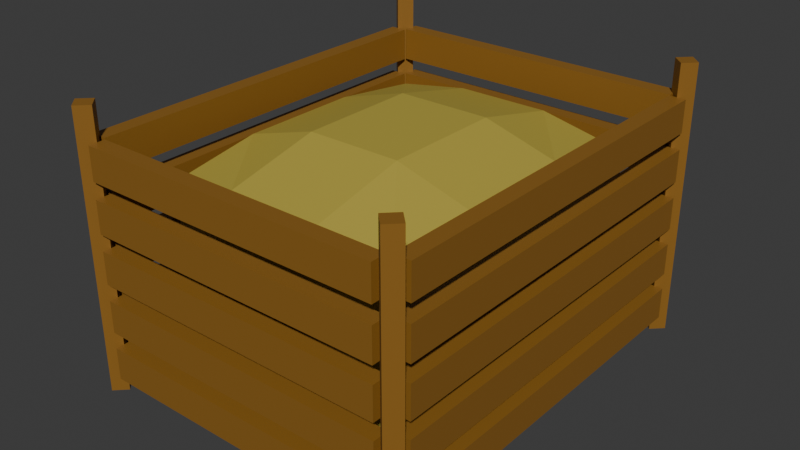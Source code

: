 # Source: fruit_box_with_fruit.blend  (saved by Blender 4.2.66; exported with 4.5.12 LTS)
import bpy
from mathutils import Matrix  # noqa: F401  (used for matrix-valued properties, if any)

bpy.ops.wm.read_factory_settings(use_empty=True)
scene = bpy.context.scene
scene.name = 'Scene'

# ---- collections
col_collection = bpy.data.collections.new('Collection'); scene.collection.children.link(col_collection)

# ---- materials (node trees are filled in below, after node groups)
mat_wood = bpy.data.materials.new('wood')
mat_wood.alpha_threshold = 0.0
mat_wood.roughness = 0.5
mat_wood.line_color = (0.0, 0.0, 0.0, 1.0)
mat_fruit = bpy.data.materials.new('Fruit')

# ---- material node trees
mat_wood.use_nodes = True; mat_wood.node_tree.nodes.clear()
_N = mat_wood.node_tree.nodes; _L = mat_wood.node_tree.links
n0 = _N.new('ShaderNodeOutputMaterial'); n0.name = 'Material Output'; n0.location = (300, 300)
n1 = _N.new('ShaderNodeBsdfPrincipled'); n1.name = 'Principled BSDF'; n1.location = (10, 300)
n1.inputs[0].default_value = (0.2678, 0.1253, 0.01764, 1.0)
n1.inputs[3].default_value = 1.45
_L.new(n1.outputs[0], n0.inputs[0])
n0.is_active_output = True
mat_fruit.use_nodes = True; mat_fruit.node_tree.nodes.clear()
_N = mat_fruit.node_tree.nodes; _L = mat_fruit.node_tree.links
n0 = _N.new('ShaderNodeBsdfPrincipled'); n0.name = 'Principled BSDF'; n0.location = (10, 300)
n0.inputs[0].default_value = (0.4712, 0.3776, 0.05925, 1.0)
n1 = _N.new('ShaderNodeOutputMaterial'); n1.name = 'Material Output'; n1.location = (300, 300)
_L.new(n0.outputs[0], n1.inputs[0])
n1.is_active_output = True

# ---- world
world_world = bpy.data.worlds.new('World'); scene.world = world_world
world_world.use_nodes = True; world_world.node_tree.nodes.clear()
_N = world_world.node_tree.nodes; _L = world_world.node_tree.links
n0 = _N.new('ShaderNodeOutputWorld'); n0.name = 'World Output'; n0.location = (300, 300)
n1 = _N.new('ShaderNodeBackground'); n1.name = 'Background'; n1.location = (10, 300)
n1.inputs[0].default_value = (0.05088, 0.05088, 0.05088, 1.0)
_L.new(n1.outputs[0], n0.inputs[0])
n0.is_active_output = True
world_world.color = (0.05088, 0.05088, 0.05088)
world_world.sun_shadow_jitter_overblur = 0.0

# ---- meshes
me_cube = bpy.data.meshes.new('Cube')
me_cube.from_pydata([(-1.0, -1.0, -1.0), (-1.0, -1.0, 1.0), (-1.0, 1.0, -1.0), (-1.0, 1.0, 1.0), (1.0, -1.0, -1.0), (1.0, -1.0, 1.0), (1.0, 1.0, -1.0), (1.0, 1.0, 1.0)], [], [(0, 1, 3, 2), (2, 3, 7, 6), (6, 7, 5, 4), (4, 5, 1, 0), (2, 6, 4, 0), (7, 3, 1, 5)])
_uv = me_cube.uv_layers.new(name='UVMap')
_uv.uv.foreach_set('vector', [0.1538, 0.9231, 0.07692, 0.9231, 0.07692, 0.8462, 0.1538, 0.8462, 0.1538, 0.6154, 0.07692, 0.6154, 0.07692, 0.5385, 0.1538, 0.5385, 0.2308, 0.9231, 0.1538, 0.9231, 0.1538, 0.8462, 0.2308, 0.8462, 0.3077, 1.0, 0.2308, 1.0, 0.2308, 0.9231, 0.3077, 0.9231, 0.6154, 0.07692, 0.6154, 0.1538, 0.5385, 0.1538, 0.5385, 0.07692, 0.2308, 0.9231, 0.2308, 0.8462, 0.3077, 0.8462, 0.3077, 0.9231])
me_cube.materials.append(mat_wood)
me_cube.update()
me_cube_002 = bpy.data.meshes.new('Cube.002')
me_cube_002.from_pydata([(-1.0, -1.0, -1.0), (-1.0, -1.0, 1.0), (-1.0, 1.0, -1.0), (-1.0, 1.0, 1.0), (1.0, -1.0, -1.0), (1.0, -1.0, 1.0), (1.0, 1.0, -1.0), (1.0, 1.0, 1.0)], [], [(0, 1, 3, 2), (2, 3, 7, 6), (6, 7, 5, 4), (4, 5, 1, 0), (2, 6, 4, 0), (7, 3, 1, 5)])
_uv = me_cube_002.uv_layers.new(name='UVMap')
_uv.uv.foreach_set('vector', [0.3077, 0.9231, 0.3077, 0.8462, 0.3846, 0.8462, 0.3846, 0.9231, 0.5385, 0.1538, 0.6154, 0.1538, 0.6154, 0.2308, 0.5385, 0.2308, 0.9231, 0.3077, 0.9231, 0.3846, 0.8462, 0.3846, 0.8462, 0.3077, 1.973e-08, 0.2308, 2.309e-08, 0.1538, 0.07692, 0.1538, 0.07692, 0.2308, 0.07692, 0.3077, -1.345e-08, 0.3077, 1.973e-08, 0.2308, 0.07692, 0.2308, 0.5385, 0.3077, 0.5385, 0.2308, 0.6154, 0.2308, 0.6154, 0.3077])
me_cube_002.materials.append(mat_wood)
me_cube_002.update()
me_cube_003 = bpy.data.meshes.new('Cube.003')
me_cube_003.from_pydata([(-1.0, -1.0, -1.0), (-1.0, -1.0, 1.0), (-1.0, 1.0, -1.0), (-1.0, 1.0, 1.0), (1.0, -1.0, -1.0), (1.0, -1.0, 1.0), (1.0, 1.0, -1.0), (1.0, 1.0, 1.0)], [], [(0, 1, 3, 2), (2, 3, 7, 6), (6, 7, 5, 4), (4, 5, 1, 0), (2, 6, 4, 0), (7, 3, 1, 5)])
_uv = me_cube_003.uv_layers.new(name='UVMap')
_uv.uv.foreach_set('vector', [0.3846, 1.0, 0.3077, 1.0, 0.3077, 0.9231, 0.3846, 0.9231, 0.5385, 0.3077, 0.5385, 0.3846, 0.4615, 0.3846, 0.4615, 0.3077, 0.2308, 0.6154, 0.1538, 0.6154, 0.1538, 0.5385, 0.2308, 0.5385, 0.2308, 0.6154, 0.2308, 0.5385, 0.3077, 0.5385, 0.3077, 0.6154, 0.4615, 0.8462, 0.4615, 0.9231, 0.3846, 0.9231, 0.3846, 0.8462, 0.4615, 0.1538, 0.3846, 0.1538, 0.3846, 0.07692, 0.4615, 0.07692])
me_cube_003.materials.append(mat_wood)
me_cube_003.update()
me_cube_004 = bpy.data.meshes.new('Cube.004')
me_cube_004.from_pydata([(-1.0, -1.0, -1.0), (-1.0, -1.0, 1.0), (-1.0, 1.0, -1.0), (-1.0, 1.0, 1.0), (1.0, -1.0, -1.0), (1.0, -1.0, 1.0), (1.0, 1.0, -1.0), (1.0, 1.0, 1.0)], [], [(0, 1, 3, 2), (2, 3, 7, 6), (6, 7, 5, 4), (4, 5, 1, 0), (2, 6, 4, 0), (7, 3, 1, 5)])
_uv = me_cube_004.uv_layers.new(name='UVMap')
_uv.uv.foreach_set('vector', [0.5385, 0.3077, 0.6154, 0.3077, 0.6154, 0.3846, 0.5385, 0.3846, 0.5385, 0.3846, 0.6154, 0.3846, 0.6154, 0.4615, 0.5385, 0.4615, 0.4615, 0.9231, 0.4615, 0.8462, 0.5385, 0.8462, 0.5385, 0.9231, 0.5385, 0.9231, 0.5385, 0.8462, 0.6154, 0.8462, 0.6154, 0.9231, 0.5385, 0.5385, 0.5385, 0.4615, 0.6154, 0.4615, 0.6154, 0.5385, 0.5385, 0.5385, 0.6154, 0.5385, 0.6154, 0.6154, 0.5385, 0.6154])
me_cube_004.materials.append(mat_wood)
me_cube_004.update()
me_cube_005 = bpy.data.meshes.new('Cube.005')
me_cube_005.from_pydata([(-1.0, -1.0, -1.0), (-1.0, -1.0, 1.0), (-1.0, 1.0, -1.0), (-1.0, 1.0, 1.0), (1.0, -1.0, -1.0), (1.0, -1.0, 1.0), (1.0, 1.0, -1.0), (1.0, 1.0, 1.0), (-1.0, -1.0, 2.0), (-1.0, -1.0, 4.0), (-1.0, 1.0, 2.0), (-1.0, 1.0, 4.0), (1.0, -1.0, 2.0), (1.0, -1.0, 4.0), (1.0, 1.0, 2.0), (1.0, 1.0, 4.0), (-1.0, -1.0, 5.0), (-1.0, -1.0, 7.0), (-1.0, 1.0, 5.0), (-1.0, 1.0, 7.0), (1.0, -1.0, 5.0), (1.0, -1.0, 7.0), (1.0, 1.0, 5.0), (1.0, 1.0, 7.0), (-1.0, -1.0, 8.0), (-1.0, -1.0, 10.0), (-1.0, 1.0, 8.0), (-1.0, 1.0, 10.0), (1.0, -1.0, 8.0), (1.0, -1.0, 10.0), (1.0, 1.0, 8.0), (1.0, 1.0, 10.0), (-1.0, -1.0, 11.0), (-1.0, -1.0, 13.0), (-1.0, 1.0, 11.0), (-1.0, 1.0, 13.0), (1.0, -1.0, 11.0), (1.0, -1.0, 13.0), (1.0, 1.0, 11.0), (1.0, 1.0, 13.0)], [], [(0, 1, 3, 2), (2, 3, 7, 6), (6, 7, 5, 4), (4, 5, 1, 0), (2, 6, 4, 0), (7, 3, 1, 5), (8, 9, 11, 10), (10, 11, 15, 14), (14, 15, 13, 12), (12, 13, 9, 8), (10, 14, 12, 8), (15, 11, 9, 13), (16, 17, 19, 18), (18, 19, 23, 22), (22, 23, 21, 20), (20, 21, 17, 16), (18, 22, 20, 16), (23, 19, 17, 21), (24, 25, 27, 26), (26, 27, 31, 30), (30, 31, 29, 28), (28, 29, 25, 24), (26, 30, 28, 24), (31, 27, 25, 29), (32, 33, 35, 34), (34, 35, 39, 38), (38, 39, 37, 36), (36, 37, 33, 32), (34, 38, 36, 32), (39, 35, 33, 37)])
_uv = me_cube_005.uv_layers.new(name='UVMap')
_uv.uv.foreach_set('vector', [0.4615, 0.3077, 0.4615, 0.3846, 0.3846, 0.3846, 0.3846, 0.3077, 0.07692, 0.6154, 0.07692, 0.6923, 4.441e-10, 0.6923, -2.918e-09, 0.6154, 0.3846, 0.3077, 0.3846, 0.2308, 0.4615, 0.2308, 0.4615, 0.3077, 0.1538, 0.07692, 0.07692, 0.07692, 0.07692, 5.964e-08, 0.1538, 5.964e-08, 0.2308, 2.982e-08, 0.2308, 0.07692, 0.1538, 0.07692, 0.1538, 5.964e-08, 0.1538, 0.6154, 0.1538, 0.6923, 0.07692, 0.6923, 0.07692, 0.6154, 0.2308, 0.1538, 0.2308, 0.2308, 0.1538, 0.2308, 0.1538, 0.1538, 0.2308, 0.6154, 0.2308, 0.6923, 0.1538, 0.6923, 0.1538, 0.6154, 0.6154, 0.8462, 0.6923, 0.8462, 0.6923, 0.9231, 0.6154, 0.9231, 0.2308, 0.2308, 0.2308, 0.1538, 0.3077, 0.1538, 0.3077, 0.2308, 0.3077, 0.6923, 0.2308, 0.6923, 0.2308, 0.6154, 0.3077, 0.6154, 0.4615, 0.6154, 0.4615, 0.5385, 0.5385, 0.5385, 0.5385, 0.6154, 0.2308, 0.2308, 0.3077, 0.2308, 0.3077, 0.3077, 0.2308, 0.3077, 0.3846, 0.6154, 0.3846, 0.6923, 0.3077, 0.6923, 0.3077, 0.6154, 0.07692, 0.3077, 0.07692, 0.3846, 1.681e-08, 0.3846, 1.345e-08, 0.3077, 0.1538, 0.3077, 0.1538, 0.3846, 0.07692, 0.3846, 0.07692, 0.3077, 0.3846, 0.6154, 0.4615, 0.6154, 0.4615, 0.6923, 0.3846, 0.6923, 0.8462, 0.6923, 0.8462, 0.6154, 0.9231, 0.6154, 0.9231, 0.6923, 0.5385, 0.6923, 0.4615, 0.6923, 0.4615, 0.6154, 0.5385, 0.6154, 0.6923, 0.8462, 0.7692, 0.8462, 0.7692, 0.9231, 0.6923, 0.9231, 0.6154, 0.6154, 0.6154, 0.6923, 0.5385, 0.6923, 0.5385, 0.6154, 0.6154, 5.837e-09, 0.6923, -8.882e-10, 0.6923, 0.07692, 0.6154, 0.07692, 0.6154, 0.1538, 0.6154, 0.07692, 0.6923, 0.07692, 0.6923, 0.1538, 0.6154, 0.2308, 0.6154, 0.1538, 0.6923, 0.1538, 0.6923, 0.2308, 0.3846, 0.3846, 0.4615, 0.3846, 0.4615, 0.4615, 0.3846, 0.4615, 0.2308, 0.07692, 0.2308, -1.973e-08, 0.3077, 1.345e-08, 0.3077, 0.07692, 0.6923, 0.2308, 0.6923, 0.3077, 0.6154, 0.3077, 0.6154, 0.2308, 0.6154, 0.3077, 0.6923, 0.3077, 0.6923, 0.3846, 0.6154, 0.3846, 0.4615, 0.1538, 0.5385, 0.1538, 0.5385, 0.2308, 0.4615, 0.2308, 0.07692, 0.4615, 0.07692, 0.5385, 0.0, 0.5385, 7.454e-09, 0.4615])
me_cube_005.materials.append(mat_wood)
me_cube_005.update()
me_cube_006 = bpy.data.meshes.new('Cube.006')
me_cube_006.from_pydata([(-1.0, -1.0, -1.0), (-1.0, -1.0, 1.0), (-1.0, 1.0, -1.0), (-1.0, 1.0, 1.0), (1.0, -1.0, -1.0), (1.0, -1.0, 1.0), (1.0, 1.0, -1.0), (1.0, 1.0, 1.0), (-1.0, -1.0, 2.0), (-1.0, -1.0, 4.0), (-1.0, 1.0, 2.0), (-1.0, 1.0, 4.0), (1.0, -1.0, 2.0), (1.0, -1.0, 4.0), (1.0, 1.0, 2.0), (1.0, 1.0, 4.0), (-1.0, -1.0, 5.0), (-1.0, -1.0, 7.0), (-1.0, 1.0, 5.0), (-1.0, 1.0, 7.0), (1.0, -1.0, 5.0), (1.0, -1.0, 7.0), (1.0, 1.0, 5.0), (1.0, 1.0, 7.0), (-1.0, -1.0, 8.0), (-1.0, -1.0, 10.0), (-1.0, 1.0, 8.0), (-1.0, 1.0, 10.0), (1.0, -1.0, 8.0), (1.0, -1.0, 10.0), (1.0, 1.0, 8.0), (1.0, 1.0, 10.0), (-1.0, -1.0, 11.0), (-1.0, -1.0, 13.0), (-1.0, 1.0, 11.0), (-1.0, 1.0, 13.0), (1.0, -1.0, 11.0), (1.0, -1.0, 13.0), (1.0, 1.0, 11.0), (1.0, 1.0, 13.0)], [], [(0, 1, 3, 2), (2, 3, 7, 6), (6, 7, 5, 4), (4, 5, 1, 0), (2, 6, 4, 0), (7, 3, 1, 5), (8, 9, 11, 10), (10, 11, 15, 14), (14, 15, 13, 12), (12, 13, 9, 8), (10, 14, 12, 8), (15, 11, 9, 13), (16, 17, 19, 18), (18, 19, 23, 22), (22, 23, 21, 20), (20, 21, 17, 16), (18, 22, 20, 16), (23, 19, 17, 21), (24, 25, 27, 26), (26, 27, 31, 30), (30, 31, 29, 28), (28, 29, 25, 24), (26, 30, 28, 24), (31, 27, 25, 29), (32, 33, 35, 34), (34, 35, 39, 38), (38, 39, 37, 36), (36, 37, 33, 32), (34, 38, 36, 32), (39, 35, 33, 37)])
_uv = me_cube_006.uv_layers.new(name='UVMap')
_uv.uv.foreach_set('vector', [0.3846, 0.5385, 0.3846, 0.6154, 0.3077, 0.6154, 0.3077, 0.5385, 0.4615, 0.1538, 0.4615, 0.2308, 0.3846, 0.2308, 0.3846, 0.1538, 0.1538, 0.4615, 0.1538, 0.5385, 0.07692, 0.5385, 0.07692, 0.4615, 0.1538, 0.3077, 0.2308, 0.3077, 0.2308, 0.3846, 0.1538, 0.3846, 0.5385, 0.2308, 0.5385, 0.3077, 0.4615, 0.3077, 0.4615, 0.2308, 0.2308, 0.5385, 0.1538, 0.5385, 0.1538, 0.4615, 0.2308, 0.4615, 0.6154, 0.3846, 0.6923, 0.3846, 0.6923, 0.4615, 0.6154, 0.4615, 0.6154, 0.4615, 0.6923, 0.4615, 0.6923, 0.5385, 0.6154, 0.5385, 0.3077, 0.3846, 0.2308, 0.3846, 0.2308, 0.3077, 0.3077, 0.3077, 0.4615, 3.946e-08, 0.4615, 0.07692, 0.3846, 0.07692, 0.3846, 4.282e-08, 0.4615, 0.5385, 0.4615, 0.6154, 0.3846, 0.6154, 0.3846, 0.5385, 0.4615, 0.9231, 0.4615, 1.0, 0.3846, 1.0, 0.3846, 0.9231, 0.6923, 0.5385, 0.6923, 0.6154, 0.6154, 0.6154, 0.6154, 0.5385, 0.6154, 0.6154, 0.6923, 0.6154, 0.6923, 0.6923, 0.6154, 0.6923, 3.648e-09, 0.7692, 7.01e-09, 0.6923, 0.07692, 0.6923, 0.07692, 0.7692, 0.7692, 0.9231, 0.7692, 0.8462, 0.8462, 0.8462, 0.8462, 0.9231, 0.8462, 0.7692, 0.8462, 0.6923, 0.9231, 0.6923, 0.9231, 0.7692, 0.8462, 0.8462, 0.8462, 0.7692, 0.9231, 0.7692, 0.9231, 0.8462, 0.1538, 0.6923, 0.1538, 0.7692, 0.07692, 0.7692, 0.07692, 0.6923, 0.2308, 0.6923, 0.2308, 0.7692, 0.1538, 0.7692, 0.1538, 0.6923, 0.3077, 0.6923, 0.3077, 0.7692, 0.2308, 0.7692, 0.2308, 0.6923, 0.3846, 0.6923, 0.3846, 0.7692, 0.3077, 0.7692, 0.3077, 0.6923, 0.3077, -1.345e-08, 0.3846, -1.681e-08, 0.3846, 0.07692, 0.3077, 0.07692, 0.4615, 0.6923, 0.4615, 0.7692, 0.3846, 0.7692, 0.3846, 0.6923, 0.3077, 0.5385, 0.2308, 0.5385, 0.2308, 0.4615, 0.3077, 0.4615, 0.5385, 0.6923, 0.5385, 0.7692, 0.4615, 0.7692, 0.4615, 0.6923, 0.3077, 0.07692, 0.3846, 0.07692, 0.3846, 0.1538, 0.3077, 0.1538, 0.6154, 0.6923, 0.6154, 0.7692, 0.5385, 0.7692, 0.5385, 0.6923, 0.5385, 0.3846, 0.5385, 0.4615, 0.4615, 0.4615, 0.4615, 0.3846, 0.6154, 0.6923, 0.6923, 0.6923, 0.6923, 0.7692, 0.6154, 0.7692])
me_cube_006.materials.append(mat_wood)
me_cube_006.update()
me_cube_007 = bpy.data.meshes.new('Cube.007')
me_cube_007.from_pydata([(-1.0, -1.0, -1.0), (-1.0, -1.0, 1.0), (-1.0, 1.0, -1.0), (-1.0, 1.0, 1.0), (1.0, -1.0, -1.0), (1.0, -1.0, 1.0), (1.0, 1.0, -1.0), (1.0, 1.0, 1.0), (-1.0, -1.0, 2.0), (-1.0, -1.0, 4.0), (-1.0, 1.0, 2.0), (-1.0, 1.0, 4.0), (1.0, -1.0, 2.0), (1.0, -1.0, 4.0), (1.0, 1.0, 2.0), (1.0, 1.0, 4.0), (-1.0, -1.0, 5.0), (-1.0, -1.0, 7.0), (-1.0, 1.0, 5.0), (-1.0, 1.0, 7.0), (1.0, -1.0, 5.0), (1.0, -1.0, 7.0), (1.0, 1.0, 5.0), (1.0, 1.0, 7.0), (-1.0, -1.0, 8.0), (-1.0, -1.0, 10.0), (-1.0, 1.0, 8.0), (-1.0, 1.0, 10.0), (1.0, -1.0, 8.0), (1.0, -1.0, 10.0), (1.0, 1.0, 8.0), (1.0, 1.0, 10.0), (-1.0, -1.0, 11.0), (-1.0, -1.0, 13.0), (-1.0, 1.0, 11.0), (-1.0, 1.0, 13.0), (1.0, -1.0, 11.0), (1.0, -1.0, 13.0), (1.0, 1.0, 11.0), (1.0, 1.0, 13.0)], [], [(0, 1, 3, 2), (2, 3, 7, 6), (6, 7, 5, 4), (4, 5, 1, 0), (2, 6, 4, 0), (7, 3, 1, 5), (8, 9, 11, 10), (10, 11, 15, 14), (14, 15, 13, 12), (12, 13, 9, 8), (10, 14, 12, 8), (15, 11, 9, 13), (16, 17, 19, 18), (18, 19, 23, 22), (22, 23, 21, 20), (20, 21, 17, 16), (18, 22, 20, 16), (23, 19, 17, 21), (24, 25, 27, 26), (26, 27, 31, 30), (30, 31, 29, 28), (28, 29, 25, 24), (26, 30, 28, 24), (31, 27, 25, 29), (32, 33, 35, 34), (34, 35, 39, 38), (38, 39, 37, 36), (36, 37, 33, 32), (34, 38, 36, 32), (39, 35, 33, 37)])
_uv = me_cube_007.uv_layers.new(name='UVMap')
_uv.uv.foreach_set('vector', [0.9231, 0.3846, 0.9231, 0.4615, 0.8462, 0.4615, 0.8462, 0.3846, 0.6923, 5.875e-08, 0.7692, 5.202e-08, 0.7692, 0.07692, 0.6923, 0.07692, 0.3077, 0.2308, 0.3077, 0.1538, 0.3846, 0.1538, 0.3846, 0.2308, 0.6923, 0.07692, 0.7692, 0.07692, 0.7692, 0.1538, 0.6923, 0.1538, 0.7692, 0.1538, 0.7692, 0.2308, 0.6923, 0.2308, 0.6923, 0.1538, 0.3846, 0.2308, 0.3846, 0.3077, 0.3077, 0.3077, 0.3077, 0.2308, 0.6923, 0.2308, 0.7692, 0.2308, 0.7692, 0.3077, 0.6923, 0.3077, 0.7692, 0.3077, 0.7692, 0.3846, 0.6923, 0.3846, 0.6923, 0.3077, 0.7692, 0.4615, 0.6923, 0.4615, 0.6923, 0.3846, 0.7692, 0.3846, 0.9231, 0.07692, 0.8462, 0.07692, 0.8462, 0.0, 0.9231, 7.454e-09, 0.7692, 0.4615, 0.7692, 0.5385, 0.6923, 0.5385, 0.6923, 0.4615, 0.6923, 0.6154, 0.6923, 0.5385, 0.7692, 0.5385, 0.7692, 0.6154, 0.6923, 0.6154, 0.7692, 0.6154, 0.7692, 0.6923, 0.6923, 0.6923, 0.9231, 0.07692, 0.9231, 0.1538, 0.8462, 0.1538, 0.8462, 0.07692, 0.5385, 7.22e-08, 0.6154, 6.547e-08, 0.6154, 0.07692, 0.5385, 0.07692, 0.2308, 0.1538, 0.2308, 0.07692, 0.3077, 0.07692, 0.3077, 0.1538, 0.3846, 0.4615, 0.3846, 0.5385, 0.3077, 0.5385, 0.3077, 0.4615, 0.4615, 0.4615, 0.4615, 0.5385, 0.3846, 0.5385, 0.3846, 0.4615, 0.9231, 0.8462, 0.9231, 0.9231, 0.8462, 0.9231, 0.8462, 0.8462, 0.6923, 0.6923, 0.7692, 0.6923, 0.7692, 0.7692, 0.6923, 0.7692, 0.3077, 0.3846, 0.3077, 0.3077, 0.3846, 0.3077, 0.3846, 0.3846, 0.07692, 1.0, 0.0, 1.0, 0.0, 0.9231, 0.07692, 0.9231, 0.4615, -2.017e-08, 0.5385, -2.354e-08, 0.5385, 0.07692, 0.4615, 0.07692, 1.681e-08, 0.3846, 0.07692, 0.3846, 0.07692, 0.4615, 2.017e-08, 0.4615, 0.07692, 0.7692, 0.07692, 0.8462, 3.699e-08, 0.8462, 3.362e-08, 0.7692, 0.1538, 0.8462, 0.07692, 0.8462, 0.07692, 0.7692, 0.1538, 0.7692, 0.2308, 0.7692, 0.2308, 0.8462, 0.1538, 0.8462, 0.1538, 0.7692, 0.3077, 0.7692, 0.3077, 0.8462, 0.2308, 0.8462, 0.2308, 0.7692, 0.8462, 0.1538, 0.9231, 0.1538, 0.9231, 0.2308, 0.8462, 0.2308, 0.8462, 0.2308, 0.9231, 0.2308, 0.9231, 0.3077, 0.8462, 0.3077])
me_cube_007.materials.append(mat_wood)
me_cube_007.update()
me_cube_008 = bpy.data.meshes.new('Cube.008')
me_cube_008.from_pydata([(-1.0, -1.0, -1.0), (-1.0, -1.0, 1.0), (-1.0, 1.0, -1.0), (-1.0, 1.0, 1.0), (1.0, -1.0, -1.0), (1.0, -1.0, 1.0), (1.0, 1.0, -1.0), (1.0, 1.0, 1.0), (-1.0, -1.0, 2.0), (-1.0, -1.0, 4.0), (-1.0, 1.0, 2.0), (-1.0, 1.0, 4.0), (1.0, -1.0, 2.0), (1.0, -1.0, 4.0), (1.0, 1.0, 2.0), (1.0, 1.0, 4.0), (-1.0, -1.0, 5.0), (-1.0, -1.0, 7.0), (-1.0, 1.0, 5.0), (-1.0, 1.0, 7.0), (1.0, -1.0, 5.0), (1.0, -1.0, 7.0), (1.0, 1.0, 5.0), (1.0, 1.0, 7.0), (-1.0, -1.0, 8.0), (-1.0, -1.0, 10.0), (-1.0, 1.0, 8.0), (-1.0, 1.0, 10.0), (1.0, -1.0, 8.0), (1.0, -1.0, 10.0), (1.0, 1.0, 8.0), (1.0, 1.0, 10.0), (-1.0, -1.0, 11.0), (-1.0, -1.0, 13.0), (-1.0, 1.0, 11.0), (-1.0, 1.0, 13.0), (1.0, -1.0, 11.0), (1.0, -1.0, 13.0), (1.0, 1.0, 11.0), (1.0, 1.0, 13.0)], [], [(0, 1, 3, 2), (2, 3, 7, 6), (6, 7, 5, 4), (4, 5, 1, 0), (2, 6, 4, 0), (7, 3, 1, 5), (8, 9, 11, 10), (10, 11, 15, 14), (14, 15, 13, 12), (12, 13, 9, 8), (10, 14, 12, 8), (15, 11, 9, 13), (16, 17, 19, 18), (18, 19, 23, 22), (22, 23, 21, 20), (20, 21, 17, 16), (18, 22, 20, 16), (23, 19, 17, 21), (24, 25, 27, 26), (26, 27, 31, 30), (30, 31, 29, 28), (28, 29, 25, 24), (26, 30, 28, 24), (31, 27, 25, 29), (32, 33, 35, 34), (34, 35, 39, 38), (38, 39, 37, 36), (36, 37, 33, 32), (34, 38, 36, 32), (39, 35, 33, 37)])
_uv = me_cube_008.uv_layers.new(name='UVMap')
_uv.uv.foreach_set('vector', [0.1538, 0.4615, 0.07692, 0.4615, 0.07692, 0.3846, 0.1538, 0.3846, 0.3846, 0.7692, 0.3846, 0.8462, 0.3077, 0.8462, 0.3077, 0.7692, 0.4615, 0.7692, 0.4615, 0.8462, 0.3846, 0.8462, 0.3846, 0.7692, 0.07692, 0.07692, 0.07692, 0.1538, 6.636e-08, 0.1538, 6.3e-08, 0.07692, 2.607e-15, 5.964e-08, 0.07692, 5.627e-08, 0.07692, 0.07692, 6.3e-08, 0.07692, 0.1538, 0.3846, 0.2308, 0.3846, 0.2308, 0.4615, 0.1538, 0.4615, 0.4615, 0.5385, 0.4615, 0.4615, 0.5385, 0.4615, 0.5385, 0.5385, 0.8462, 0.4615, 0.9231, 0.4615, 0.9231, 0.5385, 0.8462, 0.5385, 0.5385, 0.7692, 0.5385, 0.8462, 0.4615, 0.8462, 0.4615, 0.7692, 0.6154, 0.7692, 0.6154, 0.8462, 0.5385, 0.8462, 0.5385, 0.7692, 0.6923, 0.8462, 0.6154, 0.8462, 0.6154, 0.7692, 0.6923, 0.7692, 0.6923, 0.7692, 0.7692, 0.7692, 0.7692, 0.8462, 0.6923, 0.8462, 0.8462, 0.07692, 0.7692, 0.07692, 0.7692, 7.826e-10, 0.8462, 6.59e-09, 0.8462, 0.1538, 0.7692, 0.1538, 0.7692, 0.07692, 0.8462, 0.07692, 0.4615, 0.1538, 0.4615, 0.07692, 0.5385, 0.07692, 0.5385, 0.1538, 0.07692, 0.6154, -5.964e-08, 0.6154, -5.964e-08, 0.5385, 0.07692, 0.5385, 0.7692, 0.2308, 0.7692, 0.1538, 0.8462, 0.1538, 0.8462, 0.2308, 0.8462, 0.6154, 0.8462, 0.5385, 0.9231, 0.5385, 0.9231, 0.6154, 0.7692, 0.2308, 0.8462, 0.2308, 0.8462, 0.3077, 0.7692, 0.3077, 0.3077, 0.3846, 0.3077, 0.4615, 0.2308, 0.4615, 0.2308, 0.3846, 0.2308, 0.9231, 0.2308, 1.0, 0.1538, 1.0, 0.1538, 0.9231, 0.7692, 0.3077, 0.8462, 0.3077, 0.8462, 0.3846, 0.7692, 0.3846, 0.7692, 0.4615, 0.7692, 0.3846, 0.8462, 0.3846, 0.8462, 0.4615, 0.7692, 0.5385, 0.7692, 0.4615, 0.8462, 0.4615, 0.8462, 0.5385, 0.3846, 0.3846, 0.3846, 0.4615, 0.3077, 0.4615, 0.3077, 0.3846, 0.7692, 0.5385, 0.8462, 0.5385, 0.8462, 0.6154, 0.7692, 0.6154, 0.7692, 0.6154, 0.8462, 0.6154, 0.8462, 0.6923, 0.7692, 0.6923, 0.7692, 0.6923, 0.8462, 0.6923, 0.8462, 0.7692, 0.7692, 0.7692, 0.7692, 0.8462, 0.7692, 0.7692, 0.8462, 0.7692, 0.8462, 0.8462, 0.07692, 0.8462, 0.07692, 0.9231, 5.964e-08, 0.9231, 5.964e-08, 0.8462])
me_cube_008.materials.append(mat_wood)
me_cube_008.update()
me_cube_009 = bpy.data.meshes.new('Cube.009')
me_cube_009.from_pydata([(-0.9976, -0.9976, -1.0), (-0.9976, -0.9976, 1.0), (-0.9976, 0.9976, -1.0), (-0.9976, 0.9976, 1.0), (0.9976, -0.9976, -1.0), (0.9976, -0.9976, 1.0), (0.9976, 0.9976, -1.0), (0.9976, 0.9976, 1.0)], [], [(0, 1, 3, 2), (2, 3, 7, 6), (6, 7, 5, 4), (4, 5, 1, 0), (2, 6, 4, 0), (7, 3, 1, 5)])
_uv = me_cube_009.uv_layers.new(name='UVMap')
_uv.uv.foreach_set('vector', [0.1538, 0.2306, 0.07692, 0.2306, 0.07692, 0.1538, 0.1538, 0.1538, 0.4615, 1.0, 0.4615, 0.9231, 0.5383, 0.9231, 0.5383, 1.0, 0.5383, 1.0, 0.5383, 0.9231, 0.615, 0.9231, 0.615, 1.0, 0.1538, 0.3073, 0.07692, 0.3073, 0.07692, 0.2306, 0.1538, 0.2306, 0.6917, 0.9231, 0.6917, 0.9998, 0.615, 0.9998, 0.615, 0.9231, 0.7685, 0.9231, 0.7685, 0.9998, 0.6917, 0.9998, 0.6917, 0.9231])
me_cube_009.materials.append(mat_wood)
me_cube_009.update()
me_cube_010 = bpy.data.meshes.new('Cube.010')
me_cube_010.from_pydata([(-0.8247, -0.8247, 0.3247), (-0.7662, -0.7662, 0.7662), (-1.0, -0.3247, 0.3247), (-0.8247, -0.3247, 0.8247), (-0.3247, -1.0, 0.3247), (-0.3247, -0.8247, 0.8247), (-0.3247, -0.3247, 1.0), (-1.0, 0.3247, 0.3247), (-0.8247, 0.3247, 0.8247), (-0.8247, 0.8247, 0.3247), (-0.7662, 0.7662, 0.7662), (-0.3247, 0.3247, 1.0), (-0.3247, 1.0, 0.3247), (-0.3247, 0.8247, 0.8247), (-0.8247, -0.8247, -0.6667), (-0.8247, 0.8247, -0.6667), (0.8247, -0.8247, -0.6667), (0.8247, 0.8247, -0.6667), (-1.0, 0.3247, -0.6667), (0.3247, -1.0, 0.3247), (0.3247, -0.8247, 0.8247), (0.3247, -0.3247, 1.0), (0.8247, -0.8247, 0.3247), (0.7662, -0.7662, 0.7662), (1.0, -0.3247, 0.3247), (0.8247, -0.3247, 0.8247), (-1.0, -0.3247, -0.6667), (1.0, -0.3247, -0.6667), (1.0, 0.3247, -0.6667), (-0.3247, -1.0, -0.6667), (0.3247, -1.0, -0.6667), (-0.3247, 1.0, -0.6667), (0.3247, 1.0, -0.6667), (0.3247, 0.3247, 1.0), (0.3247, 1.0, 0.3247), (0.3247, 0.8247, 0.8247), (1.0, 0.3247, 0.3247), (0.8247, 0.3247, 0.8247), (0.8247, 0.8247, 0.3247), (0.7662, 0.7662, 0.7662), (-0.8247, -0.8247, 0.0), (-1.0, -0.3247, 0.0), (-0.3247, -1.0, 0.0), (-1.0, 0.3247, 0.0), (-0.8247, 0.8247, 0.0), (-0.3247, 1.0, 0.0), (1.0, -0.3247, 0.0), (0.8247, -0.8247, 0.0), (0.3247, -1.0, 0.0), (0.8247, 0.8247, 0.0), (1.0, 0.3247, 0.0), (0.3247, 1.0, 0.0)], [], [(0, 1, 3, 2), (0, 4, 5, 1), (5, 6, 3, 1), (7, 8, 10, 9), (10, 13, 12, 9), (11, 13, 10, 8), (43, 44, 15, 18), (45, 51, 32, 31), (42, 40, 14, 29), (24, 25, 23, 22), (19, 22, 23, 20), (23, 25, 21, 20), (31, 32, 17, 28, 27, 16, 30, 29, 14, 26, 18, 15), (40, 41, 26, 14), (48, 42, 29, 30), (38, 39, 37, 36), (35, 39, 38, 34), (37, 39, 35, 33), (4, 19, 20, 5), (20, 21, 6, 5), (13, 35, 34, 12), (33, 35, 13, 11), (49, 50, 28, 17), (47, 48, 30, 16), (2, 3, 8, 7), (6, 11, 8, 3), (36, 37, 25, 24), (25, 37, 33, 21), (40, 0, 2, 41), (40, 42, 4, 0), (43, 7, 9, 44), (46, 24, 22, 47), (48, 47, 22, 19), (49, 38, 36, 50), (51, 49, 17, 32), (41, 2, 7, 43), (50, 36, 24, 46), (42, 48, 19, 4), (21, 33, 11, 6), (12, 34, 51, 45), (44, 45, 31, 15), (34, 38, 49, 51), (46, 47, 16, 27), (41, 43, 18, 26), (50, 46, 27, 28), (9, 12, 45, 44)])
_uv = me_cube_010.uv_layers.new(name='UVMap')
_uv.uv.foreach_set('vector', [0.8685, 0.9231, 0.886, 0.9257, 0.8878, 0.9426, 0.8675, 0.9415, 0.8088, 0.9874, 0.8078, 0.969, 0.8282, 0.9679, 0.8264, 0.9848, 0.201, 0.09662, 0.1813, 0.09662, 0.1813, 0.07692, 0.1987, 0.07922, 0.8671, 0.9668, 0.8874, 0.9679, 0.8851, 0.9855, 0.8675, 0.9874, 0.134, 0.07922, 0.1361, 0.09662, 0.1158, 0.09662, 0.1164, 0.07692, 0.1557, 0.09662, 0.1361, 0.09662, 0.1384, 0.07922, 0.1557, 0.07692, 0.8544, 0.9668, 0.8547, 0.9874, 0.8285, 0.9874, 0.8282, 0.9668, 0.1031, 0.09662, 0.1031, 0.1222, 0.07692, 0.1222, 0.07692, 0.09662, 0.7951, 0.969, 0.7961, 0.9874, 0.7699, 0.9874, 0.7689, 0.969, 0.969, 0.02033, 0.9679, 1.733e-08, 0.9848, 0.001804, 0.9874, 0.01935, 0.8074, 0.9437, 0.8078, 0.9231, 0.8254, 0.925, 0.8278, 0.9426, 0.1987, 0.1396, 0.1813, 0.1419, 0.1813, 0.1222, 0.201, 0.1222, 0.1538, 0.9491, 0.1538, 0.974, 0.1471, 0.9933, 0.1279, 1.0, 0.1029, 1.0, 0.08367, 0.9933, 0.07692, 0.974, 0.07692, 0.9491, 0.08367, 0.9298, 0.1029, 0.9231, 0.1279, 0.9231, 0.1471, 0.9298, 0.8557, 0.9231, 0.8548, 0.9415, 0.8286, 0.9415, 0.8295, 0.9231, 0.7947, 0.9437, 0.7951, 0.969, 0.7689, 0.969, 0.7685, 0.9437, 0.9231, 0.02035, 0.925, 0.002734, 0.9426, 0.0003942, 0.9437, 0.02072, 0.1361, 0.1222, 0.134, 0.1396, 0.1164, 0.1419, 0.1158, 0.1222, 0.1557, 0.1419, 0.1384, 0.1396, 0.1361, 0.1222, 0.1557, 0.1222, 0.8078, 0.969, 0.8074, 0.9437, 0.8278, 0.9426, 0.8282, 0.9679, 0.201, 0.1222, 0.1813, 0.1222, 0.1813, 0.09662, 0.201, 0.09662, 0.1361, 0.09662, 0.1361, 0.1222, 0.1158, 0.1222, 0.1158, 0.09662, 0.1557, 0.1222, 0.1361, 0.1222, 0.1361, 0.09662, 0.1557, 0.09662, 0.9231, 0.03311, 0.9437, 0.03348, 0.9437, 0.05968, 0.9231, 0.05931, 0.7951, 0.9231, 0.7947, 0.9437, 0.7685, 0.9437, 0.7689, 0.9231, 0.8675, 0.9415, 0.8878, 0.9426, 0.8874, 0.9679, 0.8671, 0.9668, 0.1813, 0.09662, 0.1557, 0.09662, 0.1557, 0.07692, 0.1813, 0.07692, 0.9437, 0.02072, 0.9426, 0.0003942, 0.9679, 1.733e-08, 0.969, 0.02033, 0.1813, 0.1419, 0.1557, 0.1419, 0.1557, 0.1222, 0.1813, 0.1222, 0.8557, 0.9231, 0.8685, 0.9231, 0.8675, 0.9415, 0.8548, 0.9415, 0.7961, 0.9874, 0.7951, 0.969, 0.8078, 0.969, 0.8088, 0.9874, 0.8544, 0.9668, 0.8671, 0.9668, 0.8675, 0.9874, 0.8547, 0.9874, 0.969, 0.03309, 0.969, 0.02033, 0.9874, 0.01935, 0.9874, 0.03211, 0.7947, 0.9437, 0.7951, 0.9231, 0.8078, 0.9231, 0.8074, 0.9437, 0.9231, 0.03311, 0.9231, 0.02035, 0.9437, 0.02072, 0.9437, 0.03348, 0.1031, 0.1222, 0.1037, 0.1419, 0.07758, 0.1419, 0.07692, 0.1222, 0.8548, 0.9415, 0.8675, 0.9415, 0.8671, 0.9668, 0.8544, 0.9668, 0.9437, 0.03348, 0.9437, 0.02072, 0.969, 0.02033, 0.969, 0.03309, 0.7951, 0.969, 0.7947, 0.9437, 0.8074, 0.9437, 0.8078, 0.969, 0.1813, 0.1222, 0.1557, 0.1222, 0.1557, 0.09662, 0.1813, 0.09662, 0.1158, 0.09662, 0.1158, 0.1222, 0.1031, 0.1222, 0.1031, 0.09662, 0.1037, 0.07692, 0.1031, 0.09662, 0.07692, 0.09662, 0.07758, 0.07692, 0.1158, 0.1222, 0.1164, 0.1419, 0.1037, 0.1419, 0.1031, 0.1222, 0.969, 0.03309, 0.9874, 0.03211, 0.9874, 0.05831, 0.969, 0.05929, 0.8548, 0.9415, 0.8544, 0.9668, 0.8282, 0.9668, 0.8286, 0.9415, 0.9437, 0.03348, 0.969, 0.03309, 0.969, 0.05929, 0.9437, 0.05968, 0.1164, 0.07692, 0.1158, 0.09662, 0.1031, 0.09662, 0.1037, 0.07692])
me_cube_010.materials.append(mat_fruit)
me_cube_010.update()

# ---- objects
ob_eck_004 = bpy.data.objects.new('Eck.004', me_cube)
ob_eck_003 = bpy.data.objects.new('Eck.003', me_cube_002)
ob_eck_002 = bpy.data.objects.new('Eck.002', me_cube_003)
ob_eck_001 = bpy.data.objects.new('Eck.001', me_cube_004)
ob_bs = bpy.data.objects.new('Bs', me_cube_005)
ob_fs = bpy.data.objects.new('Fs', me_cube_006)
ob_rs = bpy.data.objects.new('Rs', me_cube_007)
ob_ls = bpy.data.objects.new('Ls', me_cube_008)
ob_boden = bpy.data.objects.new('Boden', me_cube_009)
ob_cube = bpy.data.objects.new('Cube', me_cube_010)

# ---- transforms, parenting, visibility, modifiers, constraints
ob_eck_004.location = (-0.2, -0.25, 0.15)
ob_eck_004.rotation_euler = (0.0, 0.0, 0.7854)
ob_eck_004.scale = (0.01, 0.01, 0.17)
ob_eck_003.location = (-0.2, 0.25, 0.15)
ob_eck_003.rotation_euler = (0.0, 0.0, 0.7854)
ob_eck_003.scale = (0.01, 0.01, 0.17)
ob_eck_002.location = (0.2, -0.25, 0.15)
ob_eck_002.rotation_euler = (0.0, 0.0, 0.7854)
ob_eck_002.scale = (0.01, 0.01, 0.17)
ob_eck_001.location = (0.2, 0.25, 0.15)
ob_eck_001.rotation_euler = (0.0, 0.0, 0.7854)
ob_eck_001.scale = (0.01, 0.01, 0.17)
ob_bs.location = (0.2, 0.0, 0.02)
ob_bs.scale = (0.01, 0.2375, 0.02)
ob_fs.location = (-0.2, 0.0, 0.02)
ob_fs.scale = (0.01, 0.2375, 0.02)
ob_rs.location = (0.0, -0.25, 0.02)
ob_rs.rotation_euler = (0.0, -0.0, 1.571)
ob_rs.scale = (0.01, 0.1862, 0.02)
ob_ls.location = (0.0, 0.25, 0.02)
ob_ls.rotation_euler = (0.0, -0.0, 1.571)
ob_ls.scale = (0.01, 0.19, 0.02)
ob_boden.location = (0.0, 0.0, 0.01)
ob_boden.scale = (0.19, 0.24, -0.01)
ob_cube.location = (0.0, 0.0, 0.12)
ob_cube.scale = (0.18, 0.23, 0.15)

# ---- collection membership
col_collection.objects.link(ob_eck_004)
col_collection.objects.link(ob_eck_003)
col_collection.objects.link(ob_eck_002)
col_collection.objects.link(ob_eck_001)
col_collection.objects.link(ob_bs)
col_collection.objects.link(ob_fs)
col_collection.objects.link(ob_rs)
col_collection.objects.link(ob_ls)
col_collection.objects.link(ob_boden)
col_collection.objects.link(ob_cube)

# ---- scene / render settings (as saved in the file)
scene.frame_start = 1; scene.frame_end = 250; scene.frame_set(1)
scene.render.engine = 'BLENDER_EEVEE_NEXT'
bpy.context.view_layer.update()

# ---- added for rendering (the .blend has no active camera and no usable light): camera, sun
cam_auto = bpy.data.cameras.new('AutoCamera')
cam_auto.lens = 50.0
cam_auto.sensor_width = 36.0
cam_auto.clip_end = 1000.0
ob_auto_camera = bpy.data.objects.new('AutoCamera', cam_auto)
scene.collection.objects.link(ob_auto_camera)
ob_auto_camera.location = (0.703482, -0.844179, 0.712786)
ob_auto_camera.rotation_euler = (1.09748, -7.21219e-08, 0.694738)
scene.camera = ob_auto_camera
light_auto_sun = bpy.data.lights.new('AutoSun', 'SUN')
light_auto_sun.energy = 3.0
light_auto_sun.angle = 0.0523599
ob_auto_sun = bpy.data.objects.new('AutoSun', light_auto_sun)
scene.collection.objects.link(ob_auto_sun)
ob_auto_sun.rotation_euler = (0.872665, 0.174533, 0.523599)
bpy.context.view_layer.update()
